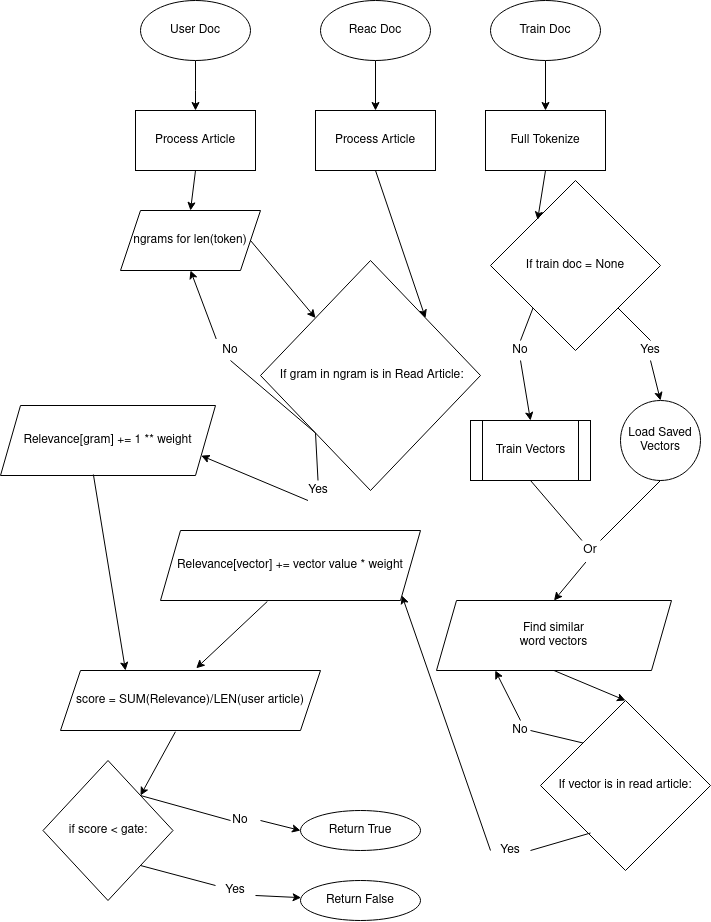

The diagram above was exported from draw.io. Its source (the exported page's mxGraphModel, read from the mxfile embedded in the PNG):
<mxGraphModel dx="1730" dy="932" grid="1" gridSize="10" guides="1" tooltips="1" connect="1" arrows="1" fold="1" page="1" pageScale="1" pageWidth="850" pageHeight="1100" math="0" shadow="0">
  <root>
    <mxCell id="0" />
    <mxCell id="1" parent="0" />
    <mxCell id="WDHR1wf-bdOMXqCMRT1h-9" style="edgeStyle=orthogonalEdgeStyle;rounded=0;orthogonalLoop=1;jettySize=auto;html=1;entryX=0.5;entryY=0;entryDx=0;entryDy=0;" edge="1" parent="1" source="WDHR1wf-bdOMXqCMRT1h-1" target="WDHR1wf-bdOMXqCMRT1h-4">
      <mxGeometry relative="1" as="geometry">
        <Array as="points">
          <mxPoint x="215" y="130" />
          <mxPoint x="215" y="130" />
        </Array>
      </mxGeometry>
    </mxCell>
    <mxCell id="WDHR1wf-bdOMXqCMRT1h-1" value="User Doc" style="ellipse;whiteSpace=wrap;html=1;" vertex="1" parent="1">
      <mxGeometry x="160" y="40" width="110" height="60" as="geometry" />
    </mxCell>
    <mxCell id="WDHR1wf-bdOMXqCMRT1h-4" value="Process Article" style="rounded=0;whiteSpace=wrap;html=1;" vertex="1" parent="1">
      <mxGeometry x="155" y="150" width="120" height="60" as="geometry" />
    </mxCell>
    <mxCell id="WDHR1wf-bdOMXqCMRT1h-10" style="edgeStyle=orthogonalEdgeStyle;rounded=0;orthogonalLoop=1;jettySize=auto;html=1;exitX=0.5;exitY=1;exitDx=0;exitDy=0;entryX=0.5;entryY=0;entryDx=0;entryDy=0;" edge="1" parent="1" source="WDHR1wf-bdOMXqCMRT1h-5" target="WDHR1wf-bdOMXqCMRT1h-7">
      <mxGeometry relative="1" as="geometry" />
    </mxCell>
    <mxCell id="WDHR1wf-bdOMXqCMRT1h-5" value="Reac Doc" style="ellipse;whiteSpace=wrap;html=1;" vertex="1" parent="1">
      <mxGeometry x="340" y="40" width="110" height="60" as="geometry" />
    </mxCell>
    <mxCell id="WDHR1wf-bdOMXqCMRT1h-11" style="edgeStyle=orthogonalEdgeStyle;rounded=0;orthogonalLoop=1;jettySize=auto;html=1;" edge="1" parent="1" source="WDHR1wf-bdOMXqCMRT1h-6" target="WDHR1wf-bdOMXqCMRT1h-8">
      <mxGeometry relative="1" as="geometry" />
    </mxCell>
    <mxCell id="WDHR1wf-bdOMXqCMRT1h-6" value="Train Doc" style="ellipse;whiteSpace=wrap;html=1;" vertex="1" parent="1">
      <mxGeometry x="510" y="40" width="110" height="60" as="geometry" />
    </mxCell>
    <mxCell id="WDHR1wf-bdOMXqCMRT1h-7" value="Process Article" style="rounded=0;whiteSpace=wrap;html=1;" vertex="1" parent="1">
      <mxGeometry x="335" y="150" width="120" height="60" as="geometry" />
    </mxCell>
    <mxCell id="WDHR1wf-bdOMXqCMRT1h-8" value="&lt;div&gt;Full Tokenize&lt;/div&gt;" style="rounded=0;whiteSpace=wrap;html=1;" vertex="1" parent="1">
      <mxGeometry x="505" y="150" width="120" height="60" as="geometry" />
    </mxCell>
    <mxCell id="WDHR1wf-bdOMXqCMRT1h-12" value="&amp;nbsp;If gram in ngram is in Read Article:" style="rhombus;whiteSpace=wrap;html=1;" vertex="1" parent="1">
      <mxGeometry x="280" y="300" width="220" height="230" as="geometry" />
    </mxCell>
    <mxCell id="WDHR1wf-bdOMXqCMRT1h-13" value="ngrams for len(token)" style="shape=parallelogram;perimeter=parallelogramPerimeter;whiteSpace=wrap;html=1;fixedSize=1;" vertex="1" parent="1">
      <mxGeometry x="140" y="250" width="140" height="60" as="geometry" />
    </mxCell>
    <mxCell id="WDHR1wf-bdOMXqCMRT1h-14" value="" style="endArrow=classic;html=1;exitX=0.5;exitY=1;exitDx=0;exitDy=0;entryX=0.5;entryY=0;entryDx=0;entryDy=0;" edge="1" parent="1" source="WDHR1wf-bdOMXqCMRT1h-4" target="WDHR1wf-bdOMXqCMRT1h-13">
      <mxGeometry width="50" height="50" relative="1" as="geometry">
        <mxPoint x="430" y="250" as="sourcePoint" />
        <mxPoint x="480" y="200" as="targetPoint" />
      </mxGeometry>
    </mxCell>
    <mxCell id="WDHR1wf-bdOMXqCMRT1h-15" value="" style="endArrow=classic;html=1;exitX=1;exitY=0.5;exitDx=0;exitDy=0;entryX=0;entryY=0;entryDx=0;entryDy=0;" edge="1" parent="1" source="WDHR1wf-bdOMXqCMRT1h-13" target="WDHR1wf-bdOMXqCMRT1h-12">
      <mxGeometry width="50" height="50" relative="1" as="geometry">
        <mxPoint x="430" y="250" as="sourcePoint" />
        <mxPoint x="480" y="200" as="targetPoint" />
      </mxGeometry>
    </mxCell>
    <mxCell id="WDHR1wf-bdOMXqCMRT1h-16" value="" style="endArrow=classic;html=1;exitX=0.5;exitY=1;exitDx=0;exitDy=0;entryX=1;entryY=0;entryDx=0;entryDy=0;" edge="1" parent="1" source="WDHR1wf-bdOMXqCMRT1h-7" target="WDHR1wf-bdOMXqCMRT1h-12">
      <mxGeometry width="50" height="50" relative="1" as="geometry">
        <mxPoint x="430" y="250" as="sourcePoint" />
        <mxPoint x="480" y="200" as="targetPoint" />
      </mxGeometry>
    </mxCell>
    <mxCell id="WDHR1wf-bdOMXqCMRT1h-17" value="Relevance[gram] += 1 ** weight" style="shape=parallelogram;perimeter=parallelogramPerimeter;whiteSpace=wrap;html=1;fixedSize=1;" vertex="1" parent="1">
      <mxGeometry x="20" y="445" width="215" height="70" as="geometry" />
    </mxCell>
    <mxCell id="WDHR1wf-bdOMXqCMRT1h-20" value="" style="endArrow=classic;html=1;exitX=0.25;exitY=1;exitDx=0;exitDy=0;entryX=1;entryY=0.75;entryDx=0;entryDy=0;" edge="1" parent="1" source="WDHR1wf-bdOMXqCMRT1h-38" target="WDHR1wf-bdOMXqCMRT1h-17">
      <mxGeometry width="50" height="50" relative="1" as="geometry">
        <mxPoint x="430" y="490" as="sourcePoint" />
        <mxPoint x="480" y="440" as="targetPoint" />
      </mxGeometry>
    </mxCell>
    <mxCell id="WDHR1wf-bdOMXqCMRT1h-21" value="If train doc = None" style="rhombus;whiteSpace=wrap;html=1;" vertex="1" parent="1">
      <mxGeometry x="510" y="220" width="170" height="170" as="geometry" />
    </mxCell>
    <mxCell id="WDHR1wf-bdOMXqCMRT1h-23" value="Load Saved Vectors" style="ellipse;whiteSpace=wrap;html=1;aspect=fixed;" vertex="1" parent="1">
      <mxGeometry x="640" y="440" width="80" height="80" as="geometry" />
    </mxCell>
    <mxCell id="WDHR1wf-bdOMXqCMRT1h-26" value="&lt;div&gt;Yes&lt;/div&gt;" style="text;html=1;strokeColor=none;fillColor=none;align=center;verticalAlign=middle;whiteSpace=wrap;rounded=0;" vertex="1" parent="1">
      <mxGeometry x="650" y="380" width="40" height="20" as="geometry" />
    </mxCell>
    <mxCell id="WDHR1wf-bdOMXqCMRT1h-27" value="&lt;div&gt;Train Vectors&lt;/div&gt;" style="shape=process;whiteSpace=wrap;html=1;backgroundOutline=1;" vertex="1" parent="1">
      <mxGeometry x="490" y="460" width="120" height="60" as="geometry" />
    </mxCell>
    <mxCell id="WDHR1wf-bdOMXqCMRT1h-32" value="" style="endArrow=classic;html=1;exitX=0.5;exitY=1;exitDx=0;exitDy=0;entryX=0.5;entryY=0;entryDx=0;entryDy=0;" edge="1" parent="1" source="WDHR1wf-bdOMXqCMRT1h-26" target="WDHR1wf-bdOMXqCMRT1h-23">
      <mxGeometry width="50" height="50" relative="1" as="geometry">
        <mxPoint x="430" y="390" as="sourcePoint" />
        <mxPoint x="480" y="340" as="targetPoint" />
      </mxGeometry>
    </mxCell>
    <mxCell id="WDHR1wf-bdOMXqCMRT1h-33" value="&lt;div&gt;No&lt;/div&gt;" style="text;html=1;strokeColor=none;fillColor=none;align=center;verticalAlign=middle;whiteSpace=wrap;rounded=0;" vertex="1" parent="1">
      <mxGeometry x="520" y="380" width="40" height="20" as="geometry" />
    </mxCell>
    <mxCell id="WDHR1wf-bdOMXqCMRT1h-35" value="" style="endArrow=classic;html=1;exitX=0.5;exitY=1;exitDx=0;exitDy=0;entryX=0.5;entryY=0;entryDx=0;entryDy=0;" edge="1" parent="1" source="WDHR1wf-bdOMXqCMRT1h-33" target="WDHR1wf-bdOMXqCMRT1h-27">
      <mxGeometry width="50" height="50" relative="1" as="geometry">
        <mxPoint x="430" y="430" as="sourcePoint" />
        <mxPoint x="480" y="380" as="targetPoint" />
      </mxGeometry>
    </mxCell>
    <mxCell id="WDHR1wf-bdOMXqCMRT1h-36" value="" style="endArrow=classic;html=1;exitX=0.5;exitY=1;exitDx=0;exitDy=0;entryX=0.277;entryY=0.232;entryDx=0;entryDy=0;entryPerimeter=0;" edge="1" parent="1" source="WDHR1wf-bdOMXqCMRT1h-8" target="WDHR1wf-bdOMXqCMRT1h-21">
      <mxGeometry width="50" height="50" relative="1" as="geometry">
        <mxPoint x="380" y="260" as="sourcePoint" />
        <mxPoint x="430" y="210" as="targetPoint" />
      </mxGeometry>
    </mxCell>
    <mxCell id="WDHR1wf-bdOMXqCMRT1h-37" value="&lt;div&gt;No&lt;/div&gt;" style="text;html=1;strokeColor=none;fillColor=none;align=center;verticalAlign=middle;whiteSpace=wrap;rounded=0;" vertex="1" parent="1">
      <mxGeometry x="230" y="380" width="40" height="20" as="geometry" />
    </mxCell>
    <mxCell id="WDHR1wf-bdOMXqCMRT1h-38" value="&lt;div&gt;Yes&lt;/div&gt;" style="text;html=1;strokeColor=none;fillColor=none;align=center;verticalAlign=middle;whiteSpace=wrap;rounded=0;" vertex="1" parent="1">
      <mxGeometry x="317.5" y="520" width="40" height="20" as="geometry" />
    </mxCell>
    <mxCell id="WDHR1wf-bdOMXqCMRT1h-44" value="" style="endArrow=classic;html=1;exitX=0.143;exitY=-0.076;exitDx=0;exitDy=0;exitPerimeter=0;entryX=0.5;entryY=1;entryDx=0;entryDy=0;" edge="1" parent="1" source="WDHR1wf-bdOMXqCMRT1h-37" target="WDHR1wf-bdOMXqCMRT1h-13">
      <mxGeometry width="50" height="50" relative="1" as="geometry">
        <mxPoint x="350" y="540" as="sourcePoint" />
        <mxPoint x="180" y="400" as="targetPoint" />
      </mxGeometry>
    </mxCell>
    <mxCell id="WDHR1wf-bdOMXqCMRT1h-46" value="" style="endArrow=none;html=1;exitX=0;exitY=1;exitDx=0;exitDy=0;entryX=0.5;entryY=1;entryDx=0;entryDy=0;" edge="1" parent="1" source="WDHR1wf-bdOMXqCMRT1h-12" target="WDHR1wf-bdOMXqCMRT1h-37">
      <mxGeometry width="50" height="50" relative="1" as="geometry">
        <mxPoint x="420" y="450" as="sourcePoint" />
        <mxPoint x="470" y="400" as="targetPoint" />
      </mxGeometry>
    </mxCell>
    <mxCell id="WDHR1wf-bdOMXqCMRT1h-47" value="" style="endArrow=none;html=1;exitX=0;exitY=1;exitDx=0;exitDy=0;entryX=0.5;entryY=0;entryDx=0;entryDy=0;" edge="1" parent="1" source="WDHR1wf-bdOMXqCMRT1h-12" target="WDHR1wf-bdOMXqCMRT1h-38">
      <mxGeometry width="50" height="50" relative="1" as="geometry">
        <mxPoint x="420" y="450" as="sourcePoint" />
        <mxPoint x="470" y="400" as="targetPoint" />
      </mxGeometry>
    </mxCell>
    <mxCell id="WDHR1wf-bdOMXqCMRT1h-48" value="" style="endArrow=none;html=1;exitX=0;exitY=1;exitDx=0;exitDy=0;entryX=0.5;entryY=0;entryDx=0;entryDy=0;" edge="1" parent="1" source="WDHR1wf-bdOMXqCMRT1h-21" target="WDHR1wf-bdOMXqCMRT1h-33">
      <mxGeometry width="50" height="50" relative="1" as="geometry">
        <mxPoint x="368.5400000000002" y="510.78999999999996" as="sourcePoint" />
        <mxPoint x="347.5" y="530.0000000000001" as="targetPoint" />
      </mxGeometry>
    </mxCell>
    <mxCell id="WDHR1wf-bdOMXqCMRT1h-49" value="" style="endArrow=none;html=1;entryX=0.5;entryY=0;entryDx=0;entryDy=0;" edge="1" parent="1" source="WDHR1wf-bdOMXqCMRT1h-21" target="WDHR1wf-bdOMXqCMRT1h-26">
      <mxGeometry width="50" height="50" relative="1" as="geometry">
        <mxPoint x="378.5400000000002" y="520.79" as="sourcePoint" />
        <mxPoint x="357.5" y="540.0000000000001" as="targetPoint" />
      </mxGeometry>
    </mxCell>
    <mxCell id="WDHR1wf-bdOMXqCMRT1h-52" value="&lt;div&gt;Find similar &lt;br&gt;&lt;/div&gt;&lt;div&gt;word vectors&lt;/div&gt;" style="shape=parallelogram;perimeter=parallelogramPerimeter;whiteSpace=wrap;html=1;fixedSize=1;" vertex="1" parent="1">
      <mxGeometry x="456" y="640" width="235" height="70" as="geometry" />
    </mxCell>
    <mxCell id="WDHR1wf-bdOMXqCMRT1h-53" value="" style="endArrow=none;html=1;entryX=0.5;entryY=1;entryDx=0;entryDy=0;" edge="1" parent="1" source="WDHR1wf-bdOMXqCMRT1h-56" target="WDHR1wf-bdOMXqCMRT1h-27">
      <mxGeometry width="50" height="50" relative="1" as="geometry">
        <mxPoint x="610" y="590" as="sourcePoint" />
        <mxPoint x="490" y="560" as="targetPoint" />
      </mxGeometry>
    </mxCell>
    <mxCell id="WDHR1wf-bdOMXqCMRT1h-54" value="" style="endArrow=none;html=1;entryX=0.5;entryY=1;entryDx=0;entryDy=0;exitX=0.75;exitY=0;exitDx=0;exitDy=0;" edge="1" parent="1" source="WDHR1wf-bdOMXqCMRT1h-56" target="WDHR1wf-bdOMXqCMRT1h-23">
      <mxGeometry width="50" height="50" relative="1" as="geometry">
        <mxPoint x="610" y="590" as="sourcePoint" />
        <mxPoint x="490" y="560" as="targetPoint" />
      </mxGeometry>
    </mxCell>
    <mxCell id="WDHR1wf-bdOMXqCMRT1h-55" value="" style="endArrow=classic;html=1;entryX=0.5;entryY=0;entryDx=0;entryDy=0;exitX=0.384;exitY=1.079;exitDx=0;exitDy=0;exitPerimeter=0;" edge="1" parent="1" source="WDHR1wf-bdOMXqCMRT1h-56" target="WDHR1wf-bdOMXqCMRT1h-52">
      <mxGeometry width="50" height="50" relative="1" as="geometry">
        <mxPoint x="620" y="610" as="sourcePoint" />
        <mxPoint x="490" y="550" as="targetPoint" />
      </mxGeometry>
    </mxCell>
    <mxCell id="WDHR1wf-bdOMXqCMRT1h-56" value="Or" style="text;html=1;strokeColor=none;fillColor=none;align=center;verticalAlign=middle;whiteSpace=wrap;rounded=0;" vertex="1" parent="1">
      <mxGeometry x="590" y="580" width="40" height="20" as="geometry" />
    </mxCell>
    <mxCell id="WDHR1wf-bdOMXqCMRT1h-60" value="If vector is in read article:" style="rhombus;whiteSpace=wrap;html=1;" vertex="1" parent="1">
      <mxGeometry x="560" y="740" width="170" height="170" as="geometry" />
    </mxCell>
    <mxCell id="WDHR1wf-bdOMXqCMRT1h-61" value="" style="endArrow=classic;html=1;exitX=0.5;exitY=1;exitDx=0;exitDy=0;entryX=0.5;entryY=0;entryDx=0;entryDy=0;" edge="1" parent="1" source="WDHR1wf-bdOMXqCMRT1h-52" target="WDHR1wf-bdOMXqCMRT1h-60">
      <mxGeometry width="50" height="50" relative="1" as="geometry">
        <mxPoint x="440" y="830" as="sourcePoint" />
        <mxPoint x="490" y="780" as="targetPoint" />
      </mxGeometry>
    </mxCell>
    <mxCell id="WDHR1wf-bdOMXqCMRT1h-62" value="&lt;div&gt;Yes&lt;/div&gt;" style="text;html=1;strokeColor=none;fillColor=none;align=center;verticalAlign=middle;whiteSpace=wrap;rounded=0;" vertex="1" parent="1">
      <mxGeometry x="510" y="880" width="40" height="20" as="geometry" />
    </mxCell>
    <mxCell id="WDHR1wf-bdOMXqCMRT1h-64" value="&lt;div&gt;No&lt;/div&gt;" style="text;html=1;strokeColor=none;fillColor=none;align=center;verticalAlign=middle;whiteSpace=wrap;rounded=0;" vertex="1" parent="1">
      <mxGeometry x="520" y="760" width="40" height="20" as="geometry" />
    </mxCell>
    <mxCell id="WDHR1wf-bdOMXqCMRT1h-66" value="" style="endArrow=none;html=1;exitX=0;exitY=0;exitDx=0;exitDy=0;" edge="1" parent="1" source="WDHR1wf-bdOMXqCMRT1h-60">
      <mxGeometry width="50" height="50" relative="1" as="geometry">
        <mxPoint x="440" y="770" as="sourcePoint" />
        <mxPoint x="550" y="770" as="targetPoint" />
      </mxGeometry>
    </mxCell>
    <mxCell id="WDHR1wf-bdOMXqCMRT1h-67" value="" style="endArrow=none;html=1;exitX=0;exitY=0;exitDx=0;exitDy=0;entryX=1;entryY=0.5;entryDx=0;entryDy=0;" edge="1" parent="1" target="WDHR1wf-bdOMXqCMRT1h-62">
      <mxGeometry width="50" height="50" relative="1" as="geometry">
        <mxPoint x="610" y="872.5" as="sourcePoint" />
        <mxPoint x="547.5" y="860" as="targetPoint" />
      </mxGeometry>
    </mxCell>
    <mxCell id="WDHR1wf-bdOMXqCMRT1h-68" value="Relevance[vector] += vector value * weight" style="shape=parallelogram;perimeter=parallelogramPerimeter;whiteSpace=wrap;html=1;fixedSize=1;" vertex="1" parent="1">
      <mxGeometry x="180" y="570" width="260" height="70" as="geometry" />
    </mxCell>
    <mxCell id="WDHR1wf-bdOMXqCMRT1h-69" value="" style="endArrow=classic;html=1;exitX=0;exitY=0.5;exitDx=0;exitDy=0;entryX=1;entryY=1;entryDx=0;entryDy=0;" edge="1" parent="1" source="WDHR1wf-bdOMXqCMRT1h-62" target="WDHR1wf-bdOMXqCMRT1h-68">
      <mxGeometry width="50" height="50" relative="1" as="geometry">
        <mxPoint x="440" y="860" as="sourcePoint" />
        <mxPoint x="490" y="810" as="targetPoint" />
      </mxGeometry>
    </mxCell>
    <mxCell id="WDHR1wf-bdOMXqCMRT1h-71" value="" style="endArrow=classic;html=1;exitX=0.5;exitY=0;exitDx=0;exitDy=0;entryX=0.25;entryY=1;entryDx=0;entryDy=0;" edge="1" parent="1" source="WDHR1wf-bdOMXqCMRT1h-64" target="WDHR1wf-bdOMXqCMRT1h-52">
      <mxGeometry width="50" height="50" relative="1" as="geometry">
        <mxPoint x="440" y="800" as="sourcePoint" />
        <mxPoint x="490" y="750" as="targetPoint" />
      </mxGeometry>
    </mxCell>
    <mxCell id="WDHR1wf-bdOMXqCMRT1h-72" value="score = SUM(Relevance)/LEN(user article)" style="shape=parallelogram;perimeter=parallelogramPerimeter;whiteSpace=wrap;html=1;fixedSize=1;" vertex="1" parent="1">
      <mxGeometry x="80" y="710" width="260" height="60" as="geometry" />
    </mxCell>
    <mxCell id="WDHR1wf-bdOMXqCMRT1h-73" value="if score &amp;lt; gate:" style="rhombus;whiteSpace=wrap;html=1;" vertex="1" parent="1">
      <mxGeometry x="62.5" y="800" width="130" height="140" as="geometry" />
    </mxCell>
    <mxCell id="WDHR1wf-bdOMXqCMRT1h-74" value="" style="endArrow=classic;html=1;entryX=0.522;entryY=-0.037;entryDx=0;entryDy=0;entryPerimeter=0;exitX=0.411;exitY=1.013;exitDx=0;exitDy=0;exitPerimeter=0;" edge="1" parent="1" source="WDHR1wf-bdOMXqCMRT1h-68" target="WDHR1wf-bdOMXqCMRT1h-72">
      <mxGeometry width="50" height="50" relative="1" as="geometry">
        <mxPoint x="150" y="690" as="sourcePoint" />
        <mxPoint x="200" y="640" as="targetPoint" />
      </mxGeometry>
    </mxCell>
    <mxCell id="WDHR1wf-bdOMXqCMRT1h-75" value="" style="endArrow=classic;html=1;exitX=0.432;exitY=0.986;exitDx=0;exitDy=0;exitPerimeter=0;entryX=0.25;entryY=0;entryDx=0;entryDy=0;" edge="1" parent="1" source="WDHR1wf-bdOMXqCMRT1h-17" target="WDHR1wf-bdOMXqCMRT1h-72">
      <mxGeometry width="50" height="50" relative="1" as="geometry">
        <mxPoint x="150" y="690" as="sourcePoint" />
        <mxPoint x="200" y="640" as="targetPoint" />
      </mxGeometry>
    </mxCell>
    <mxCell id="WDHR1wf-bdOMXqCMRT1h-76" value="&lt;div&gt;No&lt;/div&gt;" style="text;html=1;strokeColor=none;fillColor=none;align=center;verticalAlign=middle;whiteSpace=wrap;rounded=0;" vertex="1" parent="1">
      <mxGeometry x="240" y="850" width="40" height="20" as="geometry" />
    </mxCell>
    <mxCell id="WDHR1wf-bdOMXqCMRT1h-77" value="&lt;div&gt;Yes&lt;/div&gt;" style="text;html=1;strokeColor=none;fillColor=none;align=center;verticalAlign=middle;whiteSpace=wrap;rounded=0;" vertex="1" parent="1">
      <mxGeometry x="235" y="920" width="40" height="20" as="geometry" />
    </mxCell>
    <mxCell id="WDHR1wf-bdOMXqCMRT1h-78" value="" style="endArrow=classic;html=1;exitX=0.442;exitY=1.021;exitDx=0;exitDy=0;exitPerimeter=0;entryX=1;entryY=0;entryDx=0;entryDy=0;" edge="1" parent="1" source="WDHR1wf-bdOMXqCMRT1h-72" target="WDHR1wf-bdOMXqCMRT1h-73">
      <mxGeometry width="50" height="50" relative="1" as="geometry">
        <mxPoint x="230" y="960" as="sourcePoint" />
        <mxPoint x="280" y="910" as="targetPoint" />
      </mxGeometry>
    </mxCell>
    <mxCell id="WDHR1wf-bdOMXqCMRT1h-79" value="" style="endArrow=none;html=1;exitX=1;exitY=0;exitDx=0;exitDy=0;" edge="1" parent="1" source="WDHR1wf-bdOMXqCMRT1h-73">
      <mxGeometry width="50" height="50" relative="1" as="geometry">
        <mxPoint x="230" y="960" as="sourcePoint" />
        <mxPoint x="250" y="860" as="targetPoint" />
      </mxGeometry>
    </mxCell>
    <mxCell id="WDHR1wf-bdOMXqCMRT1h-80" value="" style="endArrow=none;html=1;exitX=1;exitY=1;exitDx=0;exitDy=0;entryX=0;entryY=0.25;entryDx=0;entryDy=0;" edge="1" parent="1" source="WDHR1wf-bdOMXqCMRT1h-73" target="WDHR1wf-bdOMXqCMRT1h-77">
      <mxGeometry width="50" height="50" relative="1" as="geometry">
        <mxPoint x="170.0000000000001" y="845" as="sourcePoint" />
        <mxPoint x="260.0000000000001" y="870" as="targetPoint" />
      </mxGeometry>
    </mxCell>
    <mxCell id="WDHR1wf-bdOMXqCMRT1h-81" value="&lt;div&gt;Return True&lt;/div&gt;" style="ellipse;whiteSpace=wrap;html=1;" vertex="1" parent="1">
      <mxGeometry x="320" y="850" width="120" height="40" as="geometry" />
    </mxCell>
    <mxCell id="WDHR1wf-bdOMXqCMRT1h-82" value="&lt;div&gt;Return False&lt;br&gt;&lt;/div&gt;" style="ellipse;whiteSpace=wrap;html=1;" vertex="1" parent="1">
      <mxGeometry x="320" y="920" width="120" height="40" as="geometry" />
    </mxCell>
    <mxCell id="WDHR1wf-bdOMXqCMRT1h-83" value="" style="endArrow=classic;html=1;exitX=1;exitY=0.5;exitDx=0;exitDy=0;entryX=0;entryY=0.5;entryDx=0;entryDy=0;" edge="1" parent="1" source="WDHR1wf-bdOMXqCMRT1h-76" target="WDHR1wf-bdOMXqCMRT1h-81">
      <mxGeometry width="50" height="50" relative="1" as="geometry">
        <mxPoint x="230" y="960" as="sourcePoint" />
        <mxPoint x="320" y="880" as="targetPoint" />
      </mxGeometry>
    </mxCell>
    <mxCell id="WDHR1wf-bdOMXqCMRT1h-84" value="" style="endArrow=classic;html=1;exitX=1;exitY=0.75;exitDx=0;exitDy=0;" edge="1" parent="1" source="WDHR1wf-bdOMXqCMRT1h-77" target="WDHR1wf-bdOMXqCMRT1h-82">
      <mxGeometry width="50" height="50" relative="1" as="geometry">
        <mxPoint x="290.0000000000001" y="870" as="sourcePoint" />
        <mxPoint x="330.00000000000136" y="880" as="targetPoint" />
      </mxGeometry>
    </mxCell>
  </root>
</mxGraphModel>